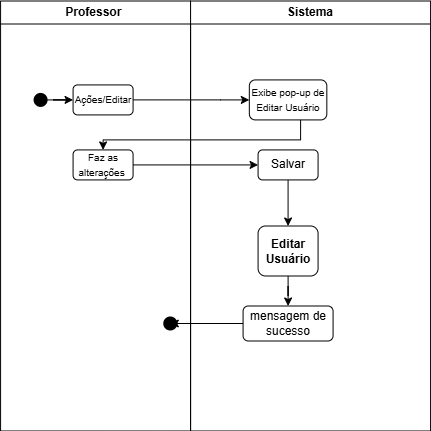

The diagram above was exported from draw.io. Its source (the exported page's mxGraphModel, read from the mxfile embedded in the PNG):
<mxGraphModel dx="3146" dy="1217" grid="1" gridSize="10" guides="1" tooltips="1" connect="1" arrows="1" fold="1" page="1" pageScale="1" pageWidth="827" pageHeight="1169" math="0" shadow="0" adaptiveColors="auto">
  <root>
    <mxCell id="0" />
    <mxCell id="1" parent="0" />
    <mxCell id="2" parent="1" style="swimlane;whiteSpace=wrap;html=1;" value="Professor&amp;nbsp;" vertex="1">
      <mxGeometry height="430" width="190" x="1226.08" y="857.5" as="geometry" />
    </mxCell>
    <mxCell id="3" edge="1" parent="2" source="4" style="edgeStyle=orthogonalEdgeStyle;rounded=0;orthogonalLoop=1;jettySize=auto;html=1;" target="5" value="">
      <mxGeometry relative="1" as="geometry" />
    </mxCell>
    <mxCell id="4" parent="2" style="shape=waypoint;sketch=0;fillStyle=solid;size=6;pointerEvents=1;points=[];fillColor=none;resizable=0;rotatable=0;perimeter=centerPerimeter;snapToPoint=1;strokeWidth=5;" value="" vertex="1">
      <mxGeometry height="20" width="20" x="30" y="88.91999999999996" as="geometry" />
    </mxCell>
    <mxCell id="5" parent="2" style="rounded=1;whiteSpace=wrap;html=1;" value="&lt;font size=&quot;1&quot;&gt;Ações/Editar&lt;/font&gt;" vertex="1">
      <mxGeometry height="30" width="60" x="72.5" y="83.91999999999996" as="geometry" />
    </mxCell>
    <mxCell id="6" parent="2" style="rounded=1;whiteSpace=wrap;html=1;" value="&lt;span style=&quot;font-size: 10px; background-color: transparent; color: light-dark(rgb(0, 0, 0), rgb(255, 255, 255));&quot;&gt;Faz as alterações&amp;nbsp;&lt;/span&gt;" vertex="1">
      <mxGeometry height="30" width="60" x="72.5" y="148.91999999999996" as="geometry" />
    </mxCell>
    <mxCell id="7" parent="2" style="shape=waypoint;sketch=0;size=6;pointerEvents=1;points=[];fillColor=default;resizable=0;rotatable=0;perimeter=centerPerimeter;snapToPoint=1;rounded=1;strokeWidth=5;" value="" vertex="1">
      <mxGeometry height="20" width="20" x="159.68000000000006" y="312.5" as="geometry" />
    </mxCell>
    <mxCell id="8" parent="2" style="rounded=1;whiteSpace=wrap;html=1;" value="&lt;span style=&quot;font-size: 10px;&quot;&gt;Exibe pop-up de Editar Usuário&lt;/span&gt;" vertex="1">
      <mxGeometry height="40" width="77.5" x="248.75" y="78.91999999999996" as="geometry" />
    </mxCell>
    <mxCell id="9" edge="1" parent="2" source="10" style="edgeStyle=orthogonalEdgeStyle;rounded=0;orthogonalLoop=1;jettySize=auto;html=1;exitX=0.5;exitY=1;exitDx=0;exitDy=0;" target="11" value="">
      <mxGeometry relative="1" as="geometry">
        <mxPoint x="312.49999999999955" y="223.9000000000001" as="sourcePoint" />
      </mxGeometry>
    </mxCell>
    <mxCell id="10" parent="2" style="rounded=1;whiteSpace=wrap;html=1;" value="Salvar" vertex="1">
      <mxGeometry height="30" width="60" x="257.5" y="148.91999999999996" as="geometry" />
    </mxCell>
    <mxCell id="11" parent="2" style="rounded=1;whiteSpace=wrap;html=1;" value="&lt;b&gt;Editar&lt;/b&gt;&lt;br&gt;&lt;div&gt;&lt;b&gt;Usuário&lt;/b&gt;&lt;/div&gt;" vertex="1">
      <mxGeometry height="50" width="60" x="257.5" y="225" as="geometry" />
    </mxCell>
    <mxCell id="12" parent="2" style="whiteSpace=wrap;html=1;rounded=1;" value="mensagem de sucesso" vertex="1">
      <mxGeometry height="35" width="90" x="242.5" y="305" as="geometry" />
    </mxCell>
    <mxCell id="13" edge="1" parent="2" source="11" style="edgeStyle=orthogonalEdgeStyle;rounded=0;orthogonalLoop=1;jettySize=auto;html=1;" target="12" value="">
      <mxGeometry relative="1" as="geometry" />
    </mxCell>
    <mxCell id="14" edge="1" parent="2" source="5" style="edgeStyle=orthogonalEdgeStyle;rounded=0;orthogonalLoop=1;jettySize=auto;html=1;entryX=0;entryY=0.5;entryDx=0;entryDy=0;" target="8" value="">
      <mxGeometry relative="1" as="geometry">
        <Array as="points">
          <mxPoint x="220" y="98.91999999999996" />
          <mxPoint x="220" y="98.91999999999996" />
        </Array>
      </mxGeometry>
    </mxCell>
    <mxCell id="15" edge="1" parent="2" source="8" style="edgeStyle=orthogonalEdgeStyle;rounded=0;orthogonalLoop=1;jettySize=auto;html=1;entryX=0.5;entryY=0;entryDx=0;entryDy=0;" target="6" value="">
      <mxGeometry relative="1" as="geometry">
        <Array as="points">
          <mxPoint x="300" y="138.91999999999996" />
          <mxPoint x="103" y="138.91999999999996" />
        </Array>
      </mxGeometry>
    </mxCell>
    <mxCell id="16" edge="1" parent="2" source="6" style="edgeStyle=orthogonalEdgeStyle;rounded=0;orthogonalLoop=1;jettySize=auto;html=1;" target="10" value="">
      <mxGeometry relative="1" as="geometry" />
    </mxCell>
    <mxCell id="17" edge="1" parent="2" source="12" style="edgeStyle=orthogonalEdgeStyle;rounded=0;orthogonalLoop=1;jettySize=auto;html=1;" target="7" value="">
      <mxGeometry relative="1" as="geometry" />
    </mxCell>
    <mxCell id="18" parent="1" style="swimlane;whiteSpace=wrap;html=1;" value="Sistema" vertex="1">
      <mxGeometry height="430" width="240" x="1416.08" y="857.5" as="geometry" />
    </mxCell>
  </root>
</mxGraphModel>